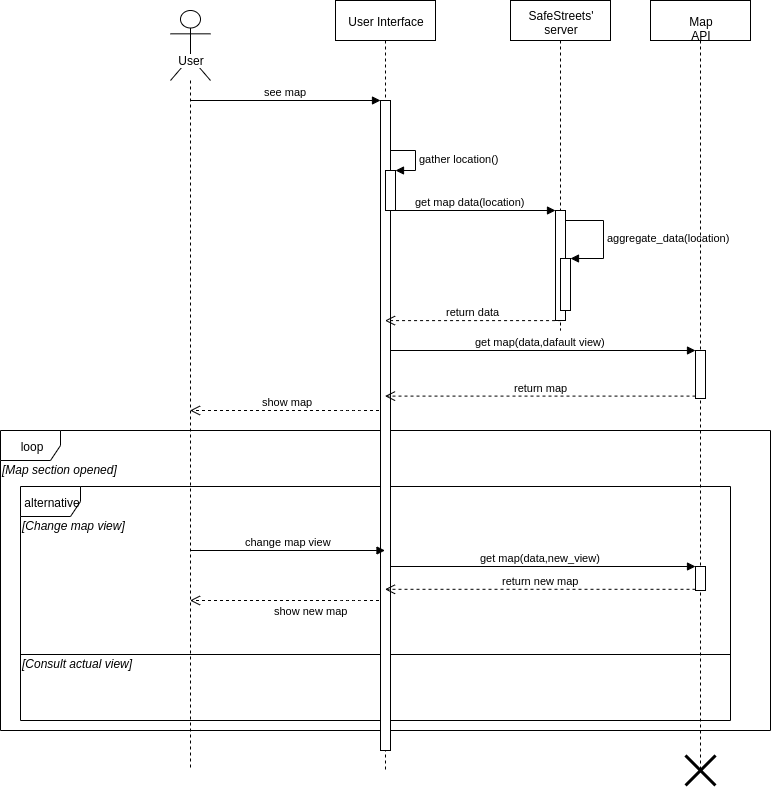

The diagram above was exported from draw.io. Its source (the exported page's mxGraphModel, read from the mxfile embedded in the PNG):
<mxGraphModel dx="1248" dy="712" grid="1" gridSize="10" guides="1" tooltips="1" connect="1" arrows="1" fold="1" page="1" pageScale="1" pageWidth="827" pageHeight="1169" math="0" shadow="0">
  <root>
    <mxCell id="0" />
    <mxCell id="1" parent="0" />
    <mxCell id="RCgsLk-GZX2gdvZeJ8iU-16" value="get map(data,dafault view)" style="html=1;verticalAlign=bottom;endArrow=block;entryX=0;entryY=0;" parent="1" source="RCgsLk-GZX2gdvZeJ8iU-3" target="RCgsLk-GZX2gdvZeJ8iU-15" edge="1">
      <mxGeometry relative="1" as="geometry">
        <mxPoint x="270" y="584" as="sourcePoint" />
      </mxGeometry>
    </mxCell>
    <mxCell id="RCgsLk-GZX2gdvZeJ8iU-20" value="loop" style="shape=umlFrame;whiteSpace=wrap;html=1;" parent="1" vertex="1">
      <mxGeometry x="10" y="460" width="770" height="300" as="geometry" />
    </mxCell>
    <mxCell id="RCgsLk-GZX2gdvZeJ8iU-29" value="alternative" style="shape=umlFrame;whiteSpace=wrap;html=1;" parent="1" vertex="1">
      <mxGeometry x="30" y="516" width="710" height="234" as="geometry" />
    </mxCell>
    <mxCell id="RCgsLk-GZX2gdvZeJ8iU-27" value="get map(data,new_view)" style="html=1;verticalAlign=bottom;endArrow=block;entryX=0;entryY=0;" parent="1" target="RCgsLk-GZX2gdvZeJ8iU-26" edge="1">
      <mxGeometry relative="1" as="geometry">
        <mxPoint x="394.5" y="596" as="sourcePoint" />
      </mxGeometry>
    </mxCell>
    <mxCell id="RCgsLk-GZX2gdvZeJ8iU-31" value="" style="line;strokeWidth=1;fillColor=none;align=left;verticalAlign=middle;spacingTop=-1;spacingLeft=3;spacingRight=3;rotatable=0;labelPosition=right;points=[];portConstraint=eastwest;" parent="1" vertex="1">
      <mxGeometry x="30" y="680" width="710" height="8" as="geometry" />
    </mxCell>
    <mxCell id="RCgsLk-GZX2gdvZeJ8iU-24" value="show new map" style="html=1;verticalAlign=bottom;endArrow=open;dashed=1;endSize=8;" parent="1" source="RCgsLk-GZX2gdvZeJ8iU-3" target="RCgsLk-GZX2gdvZeJ8iU-4" edge="1">
      <mxGeometry x="-0.2366" y="19" relative="1" as="geometry">
        <mxPoint x="199.5" y="680.7" as="targetPoint" />
        <mxPoint x="265" y="618" as="sourcePoint" />
        <Array as="points">
          <mxPoint x="360" y="630" />
        </Array>
        <mxPoint as="offset" />
      </mxGeometry>
    </mxCell>
    <mxCell id="RCgsLk-GZX2gdvZeJ8iU-8" value="show map" style="html=1;verticalAlign=bottom;endArrow=open;dashed=1;endSize=8;" parent="1" source="RCgsLk-GZX2gdvZeJ8iU-3" target="RCgsLk-GZX2gdvZeJ8iU-4" edge="1">
      <mxGeometry relative="1" as="geometry">
        <mxPoint x="60" y="688.56" as="targetPoint" />
        <mxPoint x="266.22" y="688.56" as="sourcePoint" />
        <Array as="points">
          <mxPoint x="360" y="440" />
        </Array>
      </mxGeometry>
    </mxCell>
    <mxCell id="RCgsLk-GZX2gdvZeJ8iU-5" value="SafeStreets'&lt;br&gt;server" style="shape=umlLifeline;perimeter=lifelinePerimeter;whiteSpace=wrap;html=1;container=1;collapsible=0;recursiveResize=0;outlineConnect=0;" parent="1" vertex="1">
      <mxGeometry x="520" y="30" width="100" height="330" as="geometry" />
    </mxCell>
    <mxCell id="RCgsLk-GZX2gdvZeJ8iU-10" value="" style="html=1;points=[];perimeter=orthogonalPerimeter;" parent="RCgsLk-GZX2gdvZeJ8iU-5" vertex="1">
      <mxGeometry x="45" y="210" width="10" height="110" as="geometry" />
    </mxCell>
    <mxCell id="RCgsLk-GZX2gdvZeJ8iU-14" value="aggregate_data(location)" style="edgeStyle=orthogonalEdgeStyle;html=1;align=left;spacingLeft=2;endArrow=block;rounded=0;entryX=1;entryY=0;" parent="RCgsLk-GZX2gdvZeJ8iU-5" target="RCgsLk-GZX2gdvZeJ8iU-13" edge="1">
      <mxGeometry relative="1" as="geometry">
        <mxPoint x="55" y="220" as="sourcePoint" />
        <Array as="points">
          <mxPoint x="92.5" y="220" />
          <mxPoint x="92.5" y="258" />
        </Array>
      </mxGeometry>
    </mxCell>
    <mxCell id="RCgsLk-GZX2gdvZeJ8iU-13" value="" style="html=1;points=[];perimeter=orthogonalPerimeter;" parent="RCgsLk-GZX2gdvZeJ8iU-5" vertex="1">
      <mxGeometry x="50" y="258" width="10" height="52" as="geometry" />
    </mxCell>
    <mxCell id="RCgsLk-GZX2gdvZeJ8iU-11" value="get map data(location)" style="html=1;verticalAlign=bottom;endArrow=block;entryX=0;entryY=0;" parent="1" source="RCgsLk-GZX2gdvZeJ8iU-3" target="RCgsLk-GZX2gdvZeJ8iU-10" edge="1">
      <mxGeometry relative="1" as="geometry">
        <mxPoint x="270" y="300.00000000000034" as="sourcePoint" />
      </mxGeometry>
    </mxCell>
    <mxCell id="RCgsLk-GZX2gdvZeJ8iU-3" value="User Interface" style="shape=umlLifeline;perimeter=lifelinePerimeter;whiteSpace=wrap;html=1;container=1;collapsible=0;recursiveResize=0;outlineConnect=0;" parent="1" vertex="1">
      <mxGeometry x="345" y="30" width="100" height="770" as="geometry" />
    </mxCell>
    <mxCell id="RCgsLk-GZX2gdvZeJ8iU-6" value="" style="html=1;points=[];perimeter=orthogonalPerimeter;" parent="RCgsLk-GZX2gdvZeJ8iU-3" vertex="1">
      <mxGeometry x="45" y="100" width="10" height="650" as="geometry" />
    </mxCell>
    <mxCell id="RCgsLk-GZX2gdvZeJ8iU-18" value="" style="html=1;points=[];perimeter=orthogonalPerimeter;" parent="RCgsLk-GZX2gdvZeJ8iU-3" vertex="1">
      <mxGeometry x="50" y="170" width="10" height="40" as="geometry" />
    </mxCell>
    <mxCell id="RCgsLk-GZX2gdvZeJ8iU-19" value="gather location()" style="edgeStyle=orthogonalEdgeStyle;html=1;align=left;spacingLeft=2;endArrow=block;rounded=0;entryX=1;entryY=0;" parent="RCgsLk-GZX2gdvZeJ8iU-3" target="RCgsLk-GZX2gdvZeJ8iU-18" edge="1">
      <mxGeometry relative="1" as="geometry">
        <mxPoint x="55" y="150" as="sourcePoint" />
        <Array as="points">
          <mxPoint x="80" y="150" />
        </Array>
      </mxGeometry>
    </mxCell>
    <mxCell id="RCgsLk-GZX2gdvZeJ8iU-4" value="User" style="shape=umlLifeline;participant=umlActor;perimeter=lifelinePerimeter;whiteSpace=wrap;html=1;container=1;collapsible=0;recursiveResize=0;verticalAlign=top;spacingTop=36;labelBackgroundColor=#ffffff;outlineConnect=0;size=70;" parent="1" vertex="1">
      <mxGeometry x="180" y="40" width="40" height="760" as="geometry" />
    </mxCell>
    <mxCell id="RCgsLk-GZX2gdvZeJ8iU-7" value="see map" style="html=1;verticalAlign=bottom;endArrow=block;entryX=0;entryY=0;" parent="1" source="RCgsLk-GZX2gdvZeJ8iU-4" target="RCgsLk-GZX2gdvZeJ8iU-6" edge="1">
      <mxGeometry relative="1" as="geometry">
        <mxPoint x="70" y="140" as="sourcePoint" />
      </mxGeometry>
    </mxCell>
    <mxCell id="RCgsLk-GZX2gdvZeJ8iU-9" value="Map API" style="shape=umlLifeline;perimeter=lifelinePerimeter;whiteSpace=wrap;html=1;container=1;collapsible=0;recursiveResize=0;outlineConnect=0;" parent="1" vertex="1">
      <mxGeometry x="660" y="30" width="100" height="770" as="geometry" />
    </mxCell>
    <mxCell id="RCgsLk-GZX2gdvZeJ8iU-15" value="" style="html=1;points=[];perimeter=orthogonalPerimeter;" parent="RCgsLk-GZX2gdvZeJ8iU-9" vertex="1">
      <mxGeometry x="45" y="350" width="10" height="48" as="geometry" />
    </mxCell>
    <mxCell id="RCgsLk-GZX2gdvZeJ8iU-26" value="" style="html=1;points=[];perimeter=orthogonalPerimeter;" parent="RCgsLk-GZX2gdvZeJ8iU-9" vertex="1">
      <mxGeometry x="45" y="566" width="10" height="24" as="geometry" />
    </mxCell>
    <mxCell id="RCgsLk-GZX2gdvZeJ8iU-34" value="" style="shape=umlDestroy;whiteSpace=wrap;html=1;strokeWidth=3;" parent="RCgsLk-GZX2gdvZeJ8iU-9" vertex="1">
      <mxGeometry x="35" y="755" width="30" height="30" as="geometry" />
    </mxCell>
    <mxCell id="RCgsLk-GZX2gdvZeJ8iU-12" value="return data" style="html=1;verticalAlign=bottom;endArrow=open;dashed=1;endSize=8;exitX=0.555;exitY=1.001;exitDx=0;exitDy=0;exitPerimeter=0;" parent="1" source="RCgsLk-GZX2gdvZeJ8iU-10" target="RCgsLk-GZX2gdvZeJ8iU-3" edge="1">
      <mxGeometry relative="1" as="geometry">
        <mxPoint x="270" y="508.2080000000001" as="targetPoint" />
        <mxPoint x="530.5" y="654" as="sourcePoint" />
      </mxGeometry>
    </mxCell>
    <mxCell id="RCgsLk-GZX2gdvZeJ8iU-17" value="return map" style="html=1;verticalAlign=bottom;endArrow=open;dashed=1;endSize=8;exitX=0;exitY=0.95;" parent="1" source="RCgsLk-GZX2gdvZeJ8iU-15" target="RCgsLk-GZX2gdvZeJ8iU-3" edge="1">
      <mxGeometry relative="1" as="geometry">
        <mxPoint x="280" y="539" as="targetPoint" />
      </mxGeometry>
    </mxCell>
    <mxCell id="RCgsLk-GZX2gdvZeJ8iU-23" value="change map view" style="html=1;verticalAlign=bottom;endArrow=block;" parent="1" target="RCgsLk-GZX2gdvZeJ8iU-3" edge="1">
      <mxGeometry relative="1" as="geometry">
        <mxPoint x="199.5" y="580" as="sourcePoint" />
        <mxPoint x="265" y="580" as="targetPoint" />
      </mxGeometry>
    </mxCell>
    <mxCell id="RCgsLk-GZX2gdvZeJ8iU-30" value="return new map" style="html=1;verticalAlign=bottom;endArrow=open;dashed=1;endSize=8;exitX=0;exitY=0.95;" parent="1" source="RCgsLk-GZX2gdvZeJ8iU-26" target="RCgsLk-GZX2gdvZeJ8iU-3" edge="1">
      <mxGeometry relative="1" as="geometry">
        <mxPoint x="275" y="620" as="targetPoint" />
        <mxPoint x="705" y="616" as="sourcePoint" />
      </mxGeometry>
    </mxCell>
    <mxCell id="RCgsLk-GZX2gdvZeJ8iU-32" value="&lt;i&gt;[Change map view]&lt;/i&gt;" style="text;html=1;resizable=0;points=[];autosize=1;align=left;verticalAlign=top;spacingTop=-4;" parent="1" vertex="1">
      <mxGeometry x="30" y="546" width="120" height="20" as="geometry" />
    </mxCell>
    <mxCell id="RCgsLk-GZX2gdvZeJ8iU-33" value="&lt;i&gt;[Consult actual view]&lt;/i&gt;" style="text;html=1;resizable=0;points=[];autosize=1;align=left;verticalAlign=top;spacingTop=-4;" parent="1" vertex="1">
      <mxGeometry x="30" y="684" width="130" height="20" as="geometry" />
    </mxCell>
    <mxCell id="RCgsLk-GZX2gdvZeJ8iU-21" value="&lt;i&gt;[Map section opened]&lt;/i&gt;" style="text;html=1;resizable=0;points=[];autosize=1;align=left;verticalAlign=top;spacingTop=-4;" parent="1" vertex="1">
      <mxGeometry x="10" y="490" width="130" height="20" as="geometry" />
    </mxCell>
  </root>
</mxGraphModel>